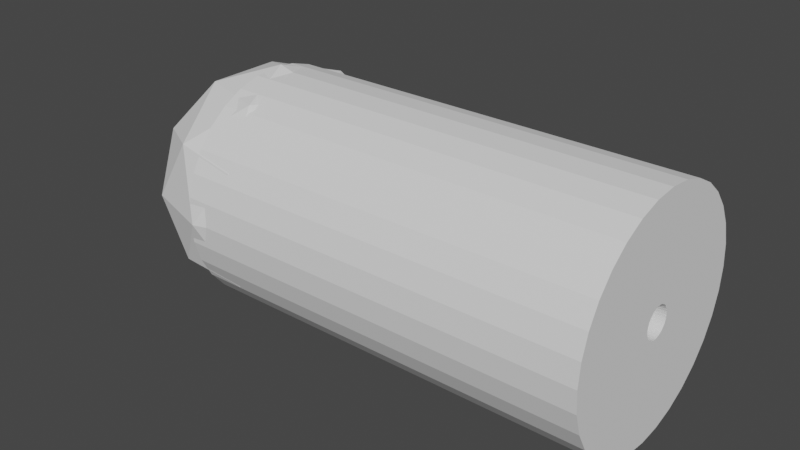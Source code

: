 # Source: TankBullet.blend  (saved by Blender 3.4.6; exported with 4.5.12 LTS)
import bpy
from mathutils import Matrix  # noqa: F401  (used for matrix-valued properties, if any)

bpy.ops.wm.read_factory_settings(use_empty=True)
scene = bpy.context.scene
scene.name = 'Scene'

# ---- collections
col_collection = bpy.data.collections.new('Collection'); scene.collection.children.link(col_collection)

# ---- world
world_world = bpy.data.worlds.new('World'); scene.world = world_world
world_world.use_nodes = True; world_world.node_tree.nodes.clear()
_N = world_world.node_tree.nodes; _L = world_world.node_tree.links
n0 = _N.new('ShaderNodeOutputWorld'); n0.name = 'World Output'; n0.location = (300, 300)
n1 = _N.new('ShaderNodeBackground'); n1.name = 'Background'; n1.location = (10, 300)
n1.inputs[0].default_value = (0.05088, 0.05088, 0.05088, 1.0)
_L.new(n1.outputs[0], n0.inputs[0])
n0.is_active_output = True
world_world.color = (0.05088, 0.05088, 0.05088)
world_world.use_sun_shadow = False
world_world.sun_shadow_jitter_overblur = 0.0

# ---- meshes
me_cylinder = bpy.data.meshes.new('Cylinder')
me_cylinder.from_pydata([(0.0, 1.0, -1.0), (0.0, 0.1319, 1.0), (0.1951, 0.9808, -1.0), (0.02573, 0.1294, 1.0), (0.3827, 0.9239, -1.0), (0.05048, 0.1219, 1.0), (0.5556, 0.8315, -1.0), (0.07328, 0.1097, 1.0), (0.7071, 0.7071, -1.0), (0.09327, 0.09327, 1.0), (0.8315, 0.5556, -1.0), (0.1097, 0.07328, 1.0), (0.9239, 0.3827, -1.0), (0.1219, 0.05048, 1.0), (0.9808, 0.1951, -1.0), (0.1294, 0.02573, 1.0), (1.0, 0.0, -1.0), (0.1319, 0.0, 1.0), (0.9808, -0.1951, -1.0), (0.1294, -0.02573, 1.0), (0.9239, -0.3827, -1.0), (0.1219, -0.05048, 1.0), (0.8315, -0.5556, -1.0), (0.1097, -0.07328, 1.0), (0.7071, -0.7071, -1.0), (0.09327, -0.09327, 1.0), (0.5556, -0.8315, -1.0), (0.07328, -0.1097, 1.0), (0.3827, -0.9239, -1.0), (0.05048, -0.1219, 1.0), (0.1951, -0.9808, -1.0), (0.02573, -0.1294, 1.0), (0.0, -1.0, -1.0), (0.0, -0.1319, 1.0), (-0.1951, -0.9808, -1.0), (-0.02573, -0.1294, 1.0), (-0.3827, -0.9239, -1.0), (-0.05048, -0.1219, 1.0), (-0.5556, -0.8315, -1.0), (-0.07328, -0.1097, 1.0), (-0.7071, -0.7071, -1.0), (-0.09327, -0.09327, 1.0), (-0.8315, -0.5556, -1.0), (-0.1097, -0.07328, 1.0), (-0.9239, -0.3827, -1.0), (-0.1219, -0.05048, 1.0), (-0.9808, -0.1951, -1.0), (-0.1294, -0.02573, 1.0), (-1.0, 0.0, -1.0), (-0.1319, 0.0, 1.0), (-0.9808, 0.1951, -1.0), (-0.1294, 0.02573, 1.0), (-0.9239, 0.3827, -1.0), (-0.1219, 0.05048, 1.0), (-0.8315, 0.5556, -1.0), (-0.1097, 0.07328, 1.0), (-0.7071, 0.7071, -1.0), (-0.09327, 0.09327, 1.0), (-0.5556, 0.8315, -1.0), (-0.07328, 0.1097, 1.0), (-0.3827, 0.9239, -1.0), (-0.05048, 0.1219, 1.0), (-0.1951, 0.9808, -1.0), (-0.02573, 0.1294, 1.0), (0.1951, 0.9808, 1.0), (0.0, 1.0, 1.0), (0.3827, 0.9239, 1.0), (0.5556, 0.8315, 1.0), (0.7071, 0.7071, 1.0), (0.8315, 0.5556, 1.0), (0.9239, 0.3827, 1.0), (0.9808, 0.1951, 1.0), (1.0, 0.0, 1.0), (0.9808, -0.1951, 1.0), (0.9239, -0.3827, 1.0), (0.8315, -0.5556, 1.0), (0.7071, -0.7071, 1.0), (0.5556, -0.8315, 1.0), (0.3827, -0.9239, 1.0), (0.1951, -0.9808, 1.0), (0.0, -1.0, 1.0), (-0.1951, -0.9808, 1.0), (-0.3827, -0.9239, 1.0), (-0.5556, -0.8315, 1.0), (-0.7071, -0.7071, 1.0), (-0.8315, -0.5556, 1.0), (-0.9239, -0.3827, 1.0), (-0.9808, -0.1951, 1.0), (-1.0, 0.0, 1.0), (-0.9808, 0.1951, 1.0), (-0.9239, 0.3827, 1.0), (-0.8315, 0.5556, 1.0), (-0.7071, 0.7071, 1.0), (-0.5556, 0.8315, 1.0), (-0.3827, 0.9239, 1.0), (-0.1951, 0.9808, 1.0), (0.02573, 0.1294, 0.8662), (1.776e-15, 0.1319, 0.8662), (0.05048, 0.1219, 0.8662), (0.07328, 0.1097, 0.8662), (0.09327, 0.09327, 0.8662), (0.1097, 0.07328, 0.8662), (0.1219, 0.05048, 0.8662), (0.1294, 0.02573, 0.8662), (0.1319, 0.0, 0.8662), (0.1294, -0.02573, 0.8662), (0.1219, -0.05048, 0.8662), (0.1097, -0.07328, 0.8662), (0.09327, -0.09327, 0.8662), (0.07328, -0.1097, 0.8662), (0.05048, -0.1219, 0.8662), (0.02573, -0.1294, 0.8662), (1.776e-15, -0.1319, 0.8662), (-0.02573, -0.1294, 0.8662), (-0.05048, -0.1219, 0.8662), (-0.07328, -0.1097, 0.8662), (-0.09327, -0.09327, 0.8662), (-0.1097, -0.07328, 0.8662), (-0.1219, -0.05048, 0.8662), (-0.1294, -0.02573, 0.8662), (-0.1319, 0.0, 0.8662), (-0.1294, 0.02573, 0.8662), (-0.1219, 0.05048, 0.8662), (-0.1097, 0.07328, 0.8662), (-0.09327, 0.09327, 0.8662), (-0.07328, 0.1097, 0.8662), (-0.05048, 0.1219, 0.8662), (-0.02573, 0.1294, 0.8662), (1.038, 9.233e-09, -0.9606), (0.4641, -0.5456, -0.536), (0.4641, -0.8828, -1.123), (0.4641, 9.233e-09, -1.485), (0.4641, 0.8828, -1.123), (0.4641, 0.5456, -0.536), (-0.4641, -0.8828, -0.7984), (-0.4641, -0.5456, -1.385), (-0.4641, 0.5456, -1.385), (-0.4641, 0.8828, -0.7984), (-0.4641, 9.233e-09, -0.4358), (-1.038, 9.233e-09, -0.9606), (0.8828, -0.5189, -1.056), (0.8828, -0.3207, -0.711), (0.5456, -0.8396, -0.8064), (0.5456, 9.233e-09, -0.4615), (0.8828, 0.3207, -0.711), (0.8828, 9.233e-09, -1.269), (0.5456, -0.5189, -1.364), (0.8828, 0.5189, -1.056), (0.5456, 0.5189, -1.364), (0.5456, 0.8396, -0.8064), (5.023e-08, -0.3207, -0.4025), (5.023e-08, 0.3207, -0.4025), (9.337e-08, -1.038, -0.9606), (6.671e-08, -0.8396, -0.6157), (1.365e-07, -0.3207, -1.519), (1.2e-07, -0.8396, -1.305), (1.2e-07, 0.8396, -1.305), (1.365e-07, 0.3207, -1.519), (6.671e-08, 0.8396, -0.6157), (9.337e-08, 1.038, -0.9606), (-0.5456, -0.5189, -0.5568), (-0.5456, -0.8396, -1.115), (-0.5456, 9.233e-09, -1.46), (-0.5456, 0.8396, -1.115), (-0.5456, 0.5189, -0.5568), (-0.8828, -0.5189, -0.8653), (-0.8828, 9.233e-09, -0.6521), (-0.8828, -0.3207, -1.21), (-0.8828, 0.3207, -1.21), (-0.8828, 0.5189, -0.8653)], [], [(0, 65, 64, 2), (2, 64, 66, 4), (4, 66, 67, 6), (6, 67, 68, 8), (8, 68, 69, 10), (10, 69, 70, 12), (12, 70, 71, 14), (14, 71, 72, 16), (16, 72, 73, 18), (18, 73, 74, 20), (20, 74, 75, 22), (22, 75, 76, 24), (24, 76, 77, 26), (26, 77, 78, 28), (28, 78, 79, 30), (30, 79, 80, 32), (32, 80, 81, 34), (34, 81, 82, 36), (36, 82, 83, 38), (38, 83, 84, 40), (40, 84, 85, 42), (42, 85, 86, 44), (44, 86, 87, 46), (46, 87, 88, 48), (48, 88, 89, 50), (50, 89, 90, 52), (52, 90, 91, 54), (54, 91, 92, 56), (56, 92, 93, 58), (58, 93, 94, 60), (21, 19, 105, 106), (60, 94, 95, 62), (62, 95, 65, 0), (128, 141, 140), (1, 3, 64, 65), (3, 5, 66, 64), (5, 7, 67, 66), (7, 9, 68, 67), (9, 11, 69, 68), (11, 13, 70, 69), (13, 15, 71, 70), (15, 17, 72, 71), (17, 19, 73, 72), (19, 21, 74, 73), (21, 23, 75, 74), (23, 25, 76, 75), (25, 27, 77, 76), (27, 29, 78, 77), (29, 31, 79, 78), (31, 33, 80, 79), (33, 35, 81, 80), (35, 37, 82, 81), (37, 39, 83, 82), (39, 41, 84, 83), (41, 43, 85, 84), (43, 45, 86, 85), (45, 47, 87, 86), (47, 49, 88, 87), (49, 51, 89, 88), (51, 53, 90, 89), (53, 55, 91, 90), (55, 57, 92, 91), (57, 59, 93, 92), (59, 61, 94, 93), (61, 63, 95, 94), (63, 1, 65, 95), (96, 97, 127, 126, 125, 124, 123, 122, 121, 120, 119, 118, 117, 116, 115, 114, 113, 112, 111, 110, 109, 108, 107, 106, 105, 104, 103, 102, 101, 100, 99, 98), (49, 47, 119, 120), (23, 21, 106, 107), (51, 49, 120, 121), (25, 23, 107, 108), (53, 51, 121, 122), (27, 25, 108, 109), (55, 53, 122, 123), (29, 27, 109, 110), (3, 1, 97, 96), (57, 55, 123, 124), (31, 29, 110, 111), (5, 3, 96, 98), (59, 57, 124, 125), (33, 31, 111, 112), (7, 5, 98, 99), (61, 59, 125, 126), (35, 33, 112, 113), (9, 7, 99, 100), (63, 61, 126, 127), (37, 35, 113, 114), (11, 9, 100, 101), (1, 63, 127, 97), (39, 37, 114, 115), (13, 11, 101, 102), (41, 39, 115, 116), (15, 13, 102, 103), (43, 41, 116, 117), (17, 15, 103, 104), (45, 43, 117, 118), (19, 17, 104, 105), (47, 45, 118, 119), (129, 141, 143), (128, 140, 145), (128, 145, 147), (128, 147, 144), (129, 143, 150), (130, 142, 152), (131, 146, 154), (132, 148, 156), (133, 149, 158), (129, 150, 153), (130, 152, 155), (131, 154, 157), (132, 156, 159), (133, 158, 151), (134, 160, 165), (135, 161, 167), (136, 162, 168), (137, 163, 169), (138, 164, 166), (166, 169, 139), (166, 164, 169), (164, 137, 169), (169, 168, 139), (169, 163, 168), (163, 136, 168), (168, 167, 139), (168, 162, 167), (162, 135, 167), (167, 165, 139), (167, 161, 165), (161, 134, 165), (165, 166, 139), (165, 160, 166), (160, 138, 166), (151, 164, 138), (151, 158, 164), (158, 137, 164), (159, 163, 137), (159, 156, 163), (156, 136, 163), (157, 162, 136), (157, 154, 162), (154, 135, 162), (155, 161, 135), (155, 152, 161), (152, 134, 161), (153, 160, 134), (153, 150, 160), (150, 138, 160), (158, 159, 137), (158, 149, 159), (149, 132, 159), (156, 157, 136), (156, 148, 157), (148, 131, 157), (154, 155, 135), (154, 146, 155), (146, 130, 155), (152, 153, 134), (152, 142, 153), (142, 129, 153), (150, 151, 138), (150, 143, 151), (143, 133, 151), (144, 149, 133), (144, 147, 149), (147, 132, 149), (147, 148, 132), (147, 145, 148), (145, 131, 148), (145, 146, 131), (145, 140, 146), (140, 130, 146), (143, 144, 133), (143, 141, 144), (141, 128, 144), (140, 142, 130), (140, 141, 142), (141, 129, 142)])
_uv = me_cylinder.uv_layers.new(name='UVMap')
_uv.uv.foreach_set('vector', [1.0, 0.5, 1.0, 1.0, 0.9688, 1.0, 0.9688, 0.5, 0.9688, 0.5, 0.9688, 1.0, 0.9375, 1.0, 0.9375, 0.5, 0.9375, 0.5, 0.9375, 1.0, 0.9062, 1.0, 0.9062, 0.5, 0.9062, 0.5, 0.9062, 1.0, 0.875, 1.0, 0.875, 0.5, 0.875, 0.5, 0.875, 1.0, 0.8438, 1.0, 0.8438, 0.5, 0.8438, 0.5, 0.8438, 1.0, 0.8125, 1.0, 0.8125, 0.5, 0.8125, 0.5, 0.8125, 1.0, 0.7812, 1.0, 0.7812, 0.5, 0.7812, 0.5, 0.7812, 1.0, 0.75, 1.0, 0.75, 0.5, 0.75, 0.5, 0.75, 1.0, 0.7188, 1.0, 0.7188, 0.5, 0.7188, 0.5, 0.7188, 1.0, 0.6875, 1.0, 0.6875, 0.5, 0.6875, 0.5, 0.6875, 1.0, 0.6562, 1.0, 0.6562, 0.5, 0.6562, 0.5, 0.6562, 1.0, 0.625, 1.0, 0.625, 0.5, 0.625, 0.5, 0.625, 1.0, 0.5938, 1.0, 0.5938, 0.5, 0.5938, 0.5, 0.5938, 1.0, 0.5625, 1.0, 0.5625, 0.5, 0.5625, 0.5, 0.5625, 1.0, 0.5312, 1.0, 0.5312, 0.5, 0.5312, 0.5, 0.5312, 1.0, 0.5, 1.0, 0.5, 0.5, 0.5, 0.5, 0.5, 1.0, 0.4688, 1.0, 0.4688, 0.5, 0.4688, 0.5, 0.4688, 1.0, 0.4375, 1.0, 0.4375, 0.5, 0.4375, 0.5, 0.4375, 1.0, 0.4062, 1.0, 0.4062, 0.5, 0.4062, 0.5, 0.4062, 1.0, 0.375, 1.0, 0.375, 0.5, 0.375, 0.5, 0.375, 1.0, 0.3438, 1.0, 0.3438, 0.5, 0.3438, 0.5, 0.3438, 1.0, 0.3125, 1.0, 0.3125, 0.5, 0.3125, 0.5, 0.3125, 1.0, 0.2812, 1.0, 0.2812, 0.5, 0.2812, 0.5, 0.2812, 1.0, 0.25, 1.0, 0.25, 0.5, 0.25, 0.5, 0.25, 1.0, 0.2188, 1.0, 0.2188, 0.5, 0.2188, 0.5, 0.2188, 1.0, 0.1875, 1.0, 0.1875, 0.5, 0.1875, 0.5, 0.1875, 1.0, 0.1562, 1.0, 0.1562, 0.5, 0.1562, 0.5, 0.1562, 1.0, 0.125, 1.0, 0.125, 0.5, 0.125, 0.5, 0.125, 1.0, 0.09375, 1.0, 0.09375, 0.5, 0.09375, 0.5, 0.09375, 1.0, 0.0625, 1.0, 0.0625, 0.5, 0.2792, 0.2379, 0.281, 0.2438, 0.281, 0.2438, 0.2792, 0.2379, 0.0625, 0.5, 0.0625, 1.0, 0.03125, 1.0, 0.03125, 0.5, 0.03125, 0.5, 0.03125, 1.0, 0.0, 1.0, 0.0, 0.5, 0.1818, 0.0, 0.2273, 0.07873, 0.1364, 0.07873, 0.25, 0.2817, 0.2562, 0.281, 0.2968, 0.4854, 0.25, 0.49, 0.2562, 0.281, 0.2621, 0.2792, 0.3418, 0.4717, 0.2968, 0.4854, 0.2621, 0.2792, 0.2676, 0.2763, 0.3833, 0.4496, 0.3418, 0.4717, 0.2676, 0.2763, 0.2724, 0.2724, 0.4197, 0.4197, 0.3833, 0.4496, 0.2724, 0.2724, 0.2763, 0.2676, 0.4496, 0.3833, 0.4197, 0.4197, 0.2763, 0.2676, 0.2792, 0.2621, 0.4717, 0.3418, 0.4496, 0.3833, 0.2792, 0.2621, 0.281, 0.2562, 0.4854, 0.2968, 0.4717, 0.3418, 0.281, 0.2562, 0.2817, 0.25, 0.49, 0.25, 0.4854, 0.2968, 0.2817, 0.25, 0.281, 0.2438, 0.4854, 0.2032, 0.49, 0.25, 0.281, 0.2438, 0.2792, 0.2379, 0.4717, 0.1582, 0.4854, 0.2032, 0.2792, 0.2379, 0.2763, 0.2324, 0.4496, 0.1167, 0.4717, 0.1582, 0.2763, 0.2324, 0.2724, 0.2276, 0.4197, 0.08029, 0.4496, 0.1167, 0.2724, 0.2276, 0.2676, 0.2237, 0.3833, 0.05045, 0.4197, 0.08029, 0.2676, 0.2237, 0.2621, 0.2208, 0.3418, 0.02827, 0.3833, 0.05045, 0.2621, 0.2208, 0.2562, 0.219, 0.2968, 0.01461, 0.3418, 0.02827, 0.2562, 0.219, 0.25, 0.2183, 0.25, 0.01, 0.2968, 0.01461, 0.25, 0.2183, 0.2438, 0.219, 0.2032, 0.01461, 0.25, 0.01, 0.2438, 0.219, 0.2379, 0.2208, 0.1582, 0.02827, 0.2032, 0.01461, 0.2379, 0.2208, 0.2324, 0.2237, 0.1167, 0.05045, 0.1582, 0.02827, 0.2324, 0.2237, 0.2276, 0.2276, 0.08029, 0.08029, 0.1167, 0.05045, 0.2276, 0.2276, 0.2237, 0.2324, 0.05045, 0.1167, 0.08029, 0.08029, 0.2237, 0.2324, 0.2208, 0.2379, 0.02827, 0.1582, 0.05045, 0.1167, 0.2208, 0.2379, 0.219, 0.2438, 0.01461, 0.2032, 0.02827, 0.1582, 0.219, 0.2438, 0.2183, 0.25, 0.01, 0.25, 0.01461, 0.2032, 0.2183, 0.25, 0.219, 0.2562, 0.01461, 0.2968, 0.01, 0.25, 0.219, 0.2562, 0.2208, 0.2621, 0.02827, 0.3418, 0.01461, 0.2968, 0.2208, 0.2621, 0.2237, 0.2676, 0.05045, 0.3833, 0.02827, 0.3418, 0.2237, 0.2676, 0.2276, 0.2724, 0.08029, 0.4197, 0.05045, 0.3833, 0.2276, 0.2724, 0.2324, 0.2763, 0.1167, 0.4496, 0.08029, 0.4197, 0.2324, 0.2763, 0.2379, 0.2792, 0.1582, 0.4717, 0.1167, 0.4496, 0.2379, 0.2792, 0.2438, 0.281, 0.2032, 0.4854, 0.1582, 0.4717, 0.2438, 0.281, 0.25, 0.2817, 0.25, 0.49, 0.2032, 0.4854, 0.2562, 0.281, 0.25, 0.2817, 0.2438, 0.281, 0.2379, 0.2792, 0.2324, 0.2763, 0.2276, 0.2724, 0.2237, 0.2676, 0.2208, 0.2621, 0.219, 0.2562, 0.2183, 0.25, 0.219, 0.2438, 0.2208, 0.2379, 0.2237, 0.2324, 0.2276, 0.2276, 0.2324, 0.2237, 0.2379, 0.2208, 0.2438, 0.219, 0.25, 0.2183, 0.2562, 0.219, 0.2621, 0.2208, 0.2676, 0.2237, 0.2724, 0.2276, 0.2763, 0.2324, 0.2792, 0.2379, 0.281, 0.2438, 0.2817, 0.25, 0.281, 0.2562, 0.2792, 0.2621, 0.2763, 0.2676, 0.2724, 0.2724, 0.2676, 0.2763, 0.2621, 0.2792, 0.2183, 0.25, 0.219, 0.2438, 0.219, 0.2438, 0.2183, 0.25, 0.2763, 0.2324, 0.2792, 0.2379, 0.2792, 0.2379, 0.2763, 0.2324, 0.219, 0.2562, 0.2183, 0.25, 0.2183, 0.25, 0.219, 0.2562, 0.2724, 0.2276, 0.2763, 0.2324, 0.2763, 0.2324, 0.2724, 0.2276, 0.2208, 0.2621, 0.219, 0.2562, 0.219, 0.2562, 0.2208, 0.2621, 0.2676, 0.2237, 0.2724, 0.2276, 0.2724, 0.2276, 0.2676, 0.2237, 0.2237, 0.2676, 0.2208, 0.2621, 0.2208, 0.2621, 0.2237, 0.2676, 0.2621, 0.2208, 0.2676, 0.2237, 0.2676, 0.2237, 0.2621, 0.2208, 0.2562, 0.281, 0.25, 0.2817, 0.25, 0.2817, 0.2562, 0.281, 0.2276, 0.2724, 0.2237, 0.2676, 0.2237, 0.2676, 0.2276, 0.2724, 0.2562, 0.219, 0.2621, 0.2208, 0.2621, 0.2208, 0.2562, 0.219, 0.2621, 0.2792, 0.2562, 0.281, 0.2562, 0.281, 0.2621, 0.2792, 0.2324, 0.2763, 0.2276, 0.2724, 0.2276, 0.2724, 0.2324, 0.2763, 0.25, 0.2183, 0.2562, 0.219, 0.2562, 0.219, 0.25, 0.2183, 0.2676, 0.2763, 0.2621, 0.2792, 0.2621, 0.2792, 0.2676, 0.2763, 0.2379, 0.2792, 0.2324, 0.2763, 0.2324, 0.2763, 0.2379, 0.2792, 0.2438, 0.219, 0.25, 0.2183, 0.25, 0.2183, 0.2438, 0.219, 0.2724, 0.2724, 0.2676, 0.2763, 0.2676, 0.2763, 0.2724, 0.2724, 0.2438, 0.281, 0.2379, 0.2792, 0.2379, 0.2792, 0.2438, 0.281, 0.2379, 0.2208, 0.2438, 0.219, 0.2438, 0.219, 0.2379, 0.2208, 0.2763, 0.2676, 0.2724, 0.2724, 0.2724, 0.2724, 0.2763, 0.2676, 0.25, 0.2817, 0.2438, 0.281, 0.2438, 0.281, 0.25, 0.2817, 0.2324, 0.2237, 0.2379, 0.2208, 0.2379, 0.2208, 0.2324, 0.2237, 0.2792, 0.2621, 0.2763, 0.2676, 0.2763, 0.2676, 0.2792, 0.2621, 0.2276, 0.2276, 0.2324, 0.2237, 0.2324, 0.2237, 0.2276, 0.2276, 0.281, 0.2562, 0.2792, 0.2621, 0.2792, 0.2621, 0.281, 0.2562, 0.2237, 0.2324, 0.2276, 0.2276, 0.2276, 0.2276, 0.2237, 0.2324, 0.2817, 0.25, 0.281, 0.2562, 0.281, 0.2562, 0.2817, 0.25, 0.2208, 0.2379, 0.2237, 0.2324, 0.2237, 0.2324, 0.2208, 0.2379, 0.281, 0.2438, 0.2817, 0.25, 0.2817, 0.25, 0.281, 0.2438, 0.219, 0.2438, 0.2208, 0.2379, 0.2208, 0.2379, 0.219, 0.2438, 0.2727, 0.1575, 0.3182, 0.07873, 0.3636, 0.1575, 0.9091, 0.0, 0.9545, 0.07873, 0.8636, 0.07873, 0.7273, 0.0, 0.7727, 0.07873, 0.6818, 0.07873, 0.5455, 0.0, 0.5909, 0.07873, 0.5, 0.07873, 0.2727, 0.1575, 0.3636, 0.1575, 0.3182, 0.2362, 0.09091, 0.1575, 0.1818, 0.1575, 0.1364, 0.2362, 0.8182, 0.1575, 0.9091, 0.1575, 0.8636, 0.2362, 0.6364, 0.1575, 0.7273, 0.1575, 0.6818, 0.2362, 0.4545, 0.1575, 0.5455, 0.1575, 0.5, 0.2362, 0.2727, 0.1575, 0.3182, 0.2362, 0.2273, 0.2362, 0.09091, 0.1575, 0.1364, 0.2362, 0.04546, 0.2362, 0.8182, 0.1575, 0.8636, 0.2362, 0.7727, 0.2362, 0.6364, 0.1575, 0.6818, 0.2362, 0.5909, 0.2362, 0.4545, 0.1575, 0.5, 0.2362, 0.4091, 0.2362, 0.1818, 0.3149, 0.2727, 0.3149, 0.2273, 0.3937, 0.0, 0.3149, 0.09091, 0.3149, 0.04546, 0.3937, 0.7273, 0.3149, 0.8182, 0.3149, 0.7727, 0.3937, 0.5455, 0.3149, 0.6364, 0.3149, 0.5909, 0.3937, 0.3636, 0.3149, 0.4545, 0.3149, 0.4091, 0.3937, 0.4091, 0.3937, 0.5, 0.3937, 0.4545, 0.4724, 0.4091, 0.3937, 0.4545, 0.3149, 0.5, 0.3937, 0.4545, 0.3149, 0.5455, 0.3149, 0.5, 0.3937, 0.5909, 0.3937, 0.6818, 0.3937, 0.6364, 0.4724, 0.5909, 0.3937, 0.6364, 0.3149, 0.6818, 0.3937, 0.6364, 0.3149, 0.7273, 0.3149, 0.6818, 0.3937, 0.7727, 0.3937, 0.8636, 0.3937, 0.8182, 0.4724, 0.7727, 0.3937, 0.8182, 0.3149, 0.8636, 0.3937, 0.8182, 0.3149, 0.9091, 0.3149, 0.8636, 0.3937, 0.04546, 0.3937, 0.1364, 0.3937, 0.09091, 0.4724, 0.04546, 0.3937, 0.09091, 0.3149, 0.1364, 0.3937, 0.09091, 0.3149, 0.1818, 0.3149, 0.1364, 0.3937, 0.2273, 0.3937, 0.3182, 0.3937, 0.2727, 0.4724, 0.2273, 0.3937, 0.2727, 0.3149, 0.3182, 0.3937, 0.2727, 0.3149, 0.3636, 0.3149, 0.3182, 0.3937, 0.4091, 0.2362, 0.4545, 0.3149, 0.3636, 0.3149, 0.4091, 0.2362, 0.5, 0.2362, 0.4545, 0.3149, 0.5, 0.2362, 0.5455, 0.3149, 0.4545, 0.3149, 0.5909, 0.2362, 0.6364, 0.3149, 0.5455, 0.3149, 0.5909, 0.2362, 0.6818, 0.2362, 0.6364, 0.3149, 0.6818, 0.2362, 0.7273, 0.3149, 0.6364, 0.3149, 0.7727, 0.2362, 0.8182, 0.3149, 0.7273, 0.3149, 0.7727, 0.2362, 0.8636, 0.2362, 0.8182, 0.3149, 0.8636, 0.2362, 0.9091, 0.3149, 0.8182, 0.3149, 0.04546, 0.2362, 0.09091, 0.3149, 0.0, 0.3149, 0.04546, 0.2362, 0.1364, 0.2362, 0.09091, 0.3149, 0.1364, 0.2362, 0.1818, 0.3149, 0.09091, 0.3149, 0.2273, 0.2362, 0.2727, 0.3149, 0.1818, 0.3149, 0.2273, 0.2362, 0.3182, 0.2362, 0.2727, 0.3149, 0.3182, 0.2362, 0.3636, 0.3149, 0.2727, 0.3149, 0.5, 0.2362, 0.5909, 0.2362, 0.5455, 0.3149, 0.5, 0.2362, 0.5455, 0.1575, 0.5909, 0.2362, 0.5455, 0.1575, 0.6364, 0.1575, 0.5909, 0.2362, 0.6818, 0.2362, 0.7727, 0.2362, 0.7273, 0.3149, 0.6818, 0.2362, 0.7273, 0.1575, 0.7727, 0.2362, 0.7273, 0.1575, 0.8182, 0.1575, 0.7727, 0.2362, 0.8636, 0.2362, 0.9545, 0.2362, 0.9091, 0.3149, 0.8636, 0.2362, 0.9091, 0.1575, 0.9545, 0.2362, 0.9091, 0.1575, 1.0, 0.1575, 0.9545, 0.2362, 0.1364, 0.2362, 0.2273, 0.2362, 0.1818, 0.3149, 0.1364, 0.2362, 0.1818, 0.1575, 0.2273, 0.2362, 0.1818, 0.1575, 0.2727, 0.1575, 0.2273, 0.2362, 0.3182, 0.2362, 0.4091, 0.2362, 0.3636, 0.3149, 0.3182, 0.2362, 0.3636, 0.1575, 0.4091, 0.2362, 0.3636, 0.1575, 0.4545, 0.1575, 0.4091, 0.2362, 0.5, 0.07873, 0.5455, 0.1575, 0.4545, 0.1575, 0.5, 0.07873, 0.5909, 0.07873, 0.5455, 0.1575, 0.5909, 0.07873, 0.6364, 0.1575, 0.5455, 0.1575, 0.6818, 0.07873, 0.7273, 0.1575, 0.6364, 0.1575, 0.6818, 0.07873, 0.7727, 0.07873, 0.7273, 0.1575, 0.7727, 0.07873, 0.8182, 0.1575, 0.7273, 0.1575, 0.8636, 0.07873, 0.9091, 0.1575, 0.8182, 0.1575, 0.8636, 0.07873, 0.9545, 0.07873, 0.9091, 0.1575, 0.9545, 0.07873, 1.0, 0.1575, 0.9091, 0.1575, 0.3636, 0.1575, 0.4091, 0.07873, 0.4545, 0.1575, 0.3636, 0.1575, 0.3182, 0.07873, 0.4091, 0.07873, 0.3182, 0.07873, 0.3636, 0.0, 0.4091, 0.07873, 0.1364, 0.07873, 0.1818, 0.1575, 0.09091, 0.1575, 0.1364, 0.07873, 0.2273, 0.07873, 0.1818, 0.1575, 0.2273, 0.07873, 0.2727, 0.1575, 0.1818, 0.1575])
me_cylinder.update()

# ---- objects
ob_cylinder = bpy.data.objects.new('Cylinder', me_cylinder)

# ---- transforms, parenting, visibility, modifiers, constraints
ob_cylinder.location = (0.0, 0.0, 0.0)
ob_cylinder.rotation_euler = (0.0, 1.571, 0.0)
ob_cylinder.scale = (0.3685, 0.3685, 0.6517)

# ---- collection membership
col_collection.objects.link(ob_cylinder)

# ---- scene / render settings (as saved in the file)
scene.frame_start = 1; scene.frame_end = 250; scene.frame_set(1)
scene.render.engine = 'BLENDER_EEVEE_NEXT'
scene.cycles.sampling_pattern = 'TABULATED_SOBOL'
scene.cycles.use_light_tree = False
scene.view_settings.view_transform = 'Filmic'
bpy.context.view_layer.update()

# ---- added for rendering (the .blend has no active camera and no usable light): camera, sun
cam_auto = bpy.data.cameras.new('AutoCamera')
cam_auto.lens = 50.0
cam_auto.sensor_width = 36.0
cam_auto.clip_end = 1000.0
ob_auto_camera = bpy.data.objects.new('AutoCamera', cam_auto)
scene.collection.objects.link(ob_auto_camera)
ob_auto_camera.location = (1.64977, -2.18254, 1.45503)
ob_auto_camera.rotation_euler = (1.09748, -7.21219e-08, 0.694738)
scene.camera = ob_auto_camera
light_auto_sun = bpy.data.lights.new('AutoSun', 'SUN')
light_auto_sun.energy = 3.0
light_auto_sun.angle = 0.0523599
ob_auto_sun = bpy.data.objects.new('AutoSun', light_auto_sun)
scene.collection.objects.link(ob_auto_sun)
ob_auto_sun.rotation_euler = (0.872665, 0.174533, 0.523599)
bpy.context.view_layer.update()
